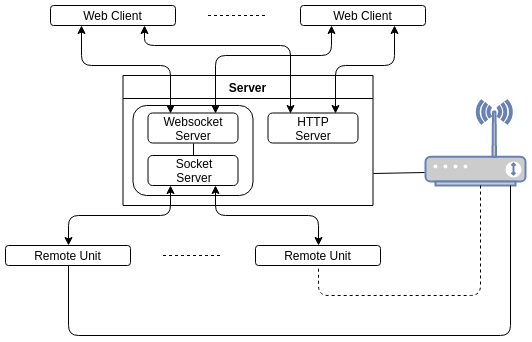

The diagram above was exported from draw.io. Its source (the exported page's mxGraphModel, read from the mxfile embedded in the PNG):
<mxGraphModel dx="1394" dy="727" grid="1" gridSize="10" guides="1" tooltips="1" connect="1" arrows="1" fold="1" page="1" pageScale="1" pageWidth="827" pageHeight="1169" math="0" shadow="0">
  <root>
    <mxCell id="0" />
    <mxCell id="1" parent="0" />
    <mxCell id="2" value="Server" style="swimlane;startSize=23;" vertex="1" parent="1">
      <mxGeometry x="282.5" y="280" width="250" height="130" as="geometry">
        <mxRectangle x="282.5" y="280" width="70" height="23" as="alternateBounds" />
      </mxGeometry>
    </mxCell>
    <mxCell id="3" value="" style="rounded=1;whiteSpace=wrap;html=1;" vertex="1" parent="2">
      <mxGeometry x="10" y="30" width="120" height="90" as="geometry" />
    </mxCell>
    <mxCell id="4" value="Websocket&lt;br&gt;Server&lt;br&gt;" style="rounded=1;whiteSpace=wrap;html=1;" vertex="1" parent="2">
      <mxGeometry x="25" y="37.5" width="90" height="30" as="geometry" />
    </mxCell>
    <mxCell id="5" value="Socket&lt;br&gt;Server&lt;br&gt;" style="rounded=1;whiteSpace=wrap;html=1;" vertex="1" parent="2">
      <mxGeometry x="25" y="80" width="90" height="30" as="geometry" />
    </mxCell>
    <mxCell id="6" value="HTTP&lt;br&gt;Server&lt;br&gt;" style="rounded=1;whiteSpace=wrap;html=1;" vertex="1" parent="2">
      <mxGeometry x="145" y="37.5" width="90" height="30" as="geometry" />
    </mxCell>
    <mxCell id="7" value="" style="endArrow=none;html=1;entryX=0.5;entryY=1;entryDx=0;entryDy=0;exitX=0.5;exitY=0;exitDx=0;exitDy=0;" edge="1" parent="2" source="5" target="4">
      <mxGeometry width="50" height="50" relative="1" as="geometry">
        <mxPoint x="-82.5" y="190" as="sourcePoint" />
        <mxPoint x="-32.5" y="140" as="targetPoint" />
      </mxGeometry>
    </mxCell>
    <mxCell id="8" value="Remote Unit&lt;br&gt;" style="rounded=1;whiteSpace=wrap;html=1;" vertex="1" parent="1">
      <mxGeometry x="165" y="450" width="125" height="20" as="geometry" />
    </mxCell>
    <mxCell id="9" value="Remote Unit&lt;br&gt;" style="rounded=1;whiteSpace=wrap;html=1;" vertex="1" parent="1">
      <mxGeometry x="415" y="450" width="125" height="20" as="geometry" />
    </mxCell>
    <mxCell id="10" value="" style="endArrow=classic;startArrow=classic;html=1;entryX=0.25;entryY=1;entryDx=0;entryDy=0;exitX=0.5;exitY=0;exitDx=0;exitDy=0;" edge="1" source="8" target="5" parent="1">
      <mxGeometry width="50" height="50" relative="1" as="geometry">
        <mxPoint x="217.5" y="520" as="sourcePoint" />
        <mxPoint x="267.5" y="470" as="targetPoint" />
        <Array as="points">
          <mxPoint x="228" y="420" />
          <mxPoint x="330" y="420" />
        </Array>
      </mxGeometry>
    </mxCell>
    <mxCell id="11" value="" style="endArrow=classic;startArrow=classic;html=1;entryX=0.75;entryY=1;entryDx=0;entryDy=0;exitX=0.5;exitY=0;exitDx=0;exitDy=0;" edge="1" source="9" target="5" parent="1">
      <mxGeometry width="50" height="50" relative="1" as="geometry">
        <mxPoint x="217.5" y="520" as="sourcePoint" />
        <mxPoint x="267.5" y="470" as="targetPoint" />
        <Array as="points">
          <mxPoint x="478" y="420" />
          <mxPoint x="375" y="420" />
        </Array>
      </mxGeometry>
    </mxCell>
    <mxCell id="12" value="" style="endArrow=none;dashed=1;html=1;" edge="1" parent="1">
      <mxGeometry width="50" height="50" relative="1" as="geometry">
        <mxPoint x="322.5" y="460" as="sourcePoint" />
        <mxPoint x="382.5" y="460" as="targetPoint" />
        <Array as="points">
          <mxPoint x="342.5" y="460" />
        </Array>
      </mxGeometry>
    </mxCell>
    <mxCell id="13" value="Web Client&lt;br&gt;" style="rounded=1;whiteSpace=wrap;html=1;" vertex="1" parent="1">
      <mxGeometry x="210" y="210" width="125" height="20" as="geometry" />
    </mxCell>
    <mxCell id="14" value="Web Client&lt;br&gt;" style="rounded=1;whiteSpace=wrap;html=1;" vertex="1" parent="1">
      <mxGeometry x="460" y="210" width="125" height="20" as="geometry" />
    </mxCell>
    <mxCell id="15" value="" style="endArrow=none;dashed=1;html=1;" edge="1" parent="1">
      <mxGeometry width="50" height="50" relative="1" as="geometry">
        <mxPoint x="367.5" y="220" as="sourcePoint" />
        <mxPoint x="427.5" y="220" as="targetPoint" />
        <Array as="points">
          <mxPoint x="387.5" y="220" />
        </Array>
      </mxGeometry>
    </mxCell>
    <mxCell id="16" value="" style="endArrow=classic;startArrow=classic;html=1;entryX=0.25;entryY=1;entryDx=0;entryDy=0;exitX=0.25;exitY=0;exitDx=0;exitDy=0;" edge="1" source="4" target="13" parent="1">
      <mxGeometry width="50" height="50" relative="1" as="geometry">
        <mxPoint x="170" y="520" as="sourcePoint" />
        <mxPoint x="220" y="470" as="targetPoint" />
        <Array as="points">
          <mxPoint x="330" y="270" />
          <mxPoint x="241" y="270" />
        </Array>
      </mxGeometry>
    </mxCell>
    <mxCell id="17" value="" style="endArrow=classic;startArrow=classic;html=1;entryX=0.75;entryY=1;entryDx=0;entryDy=0;exitX=0.25;exitY=0;exitDx=0;exitDy=0;" edge="1" source="6" target="13" parent="1">
      <mxGeometry width="50" height="50" relative="1" as="geometry">
        <mxPoint x="380" y="280" as="sourcePoint" />
        <mxPoint x="430" y="230" as="targetPoint" />
        <Array as="points">
          <mxPoint x="450" y="250" />
          <mxPoint x="304" y="250" />
        </Array>
      </mxGeometry>
    </mxCell>
    <mxCell id="18" value="" style="endArrow=classic;startArrow=classic;html=1;entryX=0.25;entryY=1;entryDx=0;entryDy=0;exitX=0.75;exitY=0;exitDx=0;exitDy=0;" edge="1" source="4" target="14" parent="1">
      <mxGeometry width="50" height="50" relative="1" as="geometry">
        <mxPoint x="260" y="310" as="sourcePoint" />
        <mxPoint x="310" y="260" as="targetPoint" />
        <Array as="points">
          <mxPoint x="375" y="260" />
          <mxPoint x="491" y="260" />
        </Array>
      </mxGeometry>
    </mxCell>
    <mxCell id="19" value="" style="endArrow=classic;startArrow=classic;html=1;entryX=0.75;entryY=1;entryDx=0;entryDy=0;exitX=0.75;exitY=0;exitDx=0;exitDy=0;" edge="1" source="6" target="14" parent="1">
      <mxGeometry width="50" height="50" relative="1" as="geometry">
        <mxPoint x="190" y="370" as="sourcePoint" />
        <mxPoint x="240" y="320" as="targetPoint" />
        <Array as="points">
          <mxPoint x="495" y="270" />
          <mxPoint x="554" y="270" />
        </Array>
      </mxGeometry>
    </mxCell>
    <mxCell id="20" value="" style="fontColor=#0066CC;verticalAlign=top;verticalLabelPosition=bottom;labelPosition=center;align=center;html=1;outlineConnect=0;fillColor=#CCCCCC;strokeColor=#6881B3;gradientColor=none;gradientDirection=north;strokeWidth=2;shape=mxgraph.networks.wireless_modem;" vertex="1" parent="1">
      <mxGeometry x="585" y="305" width="100" height="85" as="geometry" />
    </mxCell>
    <mxCell id="21" value="" style="endArrow=none;dashed=1;html=1;entryX=0.5;entryY=1;entryDx=0;entryDy=0;exitX=0.55;exitY=1;exitDx=0;exitDy=0;exitPerimeter=0;" edge="1" source="20" target="9" parent="1">
      <mxGeometry width="50" height="50" relative="1" as="geometry">
        <mxPoint x="640" y="410" as="sourcePoint" />
        <mxPoint x="380" y="510" as="targetPoint" />
        <Array as="points">
          <mxPoint x="640" y="500" />
          <mxPoint x="478" y="500" />
        </Array>
      </mxGeometry>
    </mxCell>
    <mxCell id="22" value="" style="endArrow=none;html=1;exitX=1;exitY=0.75;exitDx=0;exitDy=0;" edge="1" source="2" parent="1">
      <mxGeometry width="50" height="50" relative="1" as="geometry">
        <mxPoint x="170" y="570" as="sourcePoint" />
        <mxPoint x="584" y="377" as="targetPoint" />
      </mxGeometry>
    </mxCell>
    <mxCell id="23" value="" style="endArrow=none;html=1;entryX=0.5;entryY=1;entryDx=0;entryDy=0;" edge="1" target="8" parent="1">
      <mxGeometry width="50" height="50" relative="1" as="geometry">
        <mxPoint x="670" y="390" as="sourcePoint" />
        <mxPoint x="220" y="520" as="targetPoint" />
        <Array as="points">
          <mxPoint x="670" y="540" />
          <mxPoint x="228" y="540" />
        </Array>
      </mxGeometry>
    </mxCell>
  </root>
</mxGraphModel>